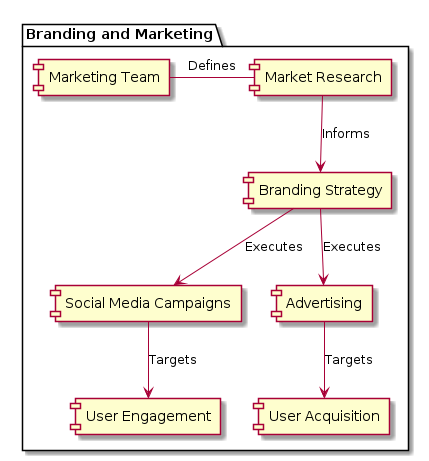

The diagram above was rendered by PlantUML. Its source (embedded in the PNG):
@startuml

package "Branding and Marketing" {
  [Marketing Team] - [Market Research]: Defines
  [Market Research] --> [Branding Strategy]: Informs
  [Branding Strategy] --> [Social Media Campaigns]: Executes
  [Branding Strategy] --> [Advertising]: Executes
  [Social Media Campaigns] --> [User Engagement]: Targets
  [Advertising] --> [User Acquisition]: Targets
}

@enduml